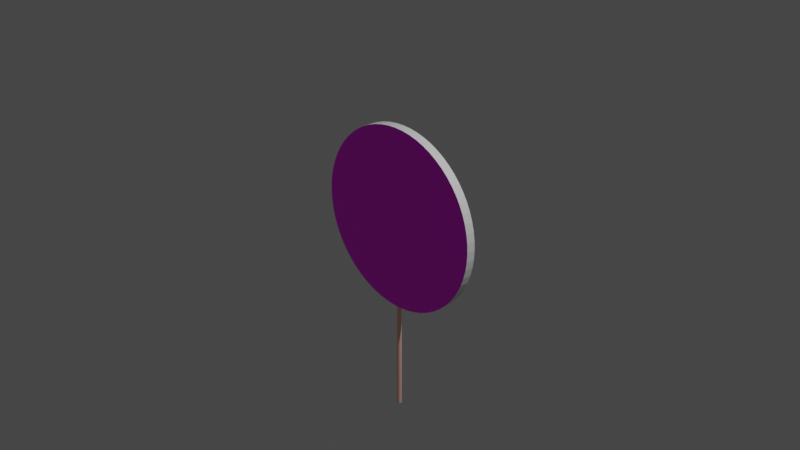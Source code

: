 # Source: target.blend  (saved by Blender 2.80.75; exported with 4.5.12 LTS)
import bpy
from mathutils import Matrix  # noqa: F401  (used for matrix-valued properties, if any)

bpy.ops.wm.read_factory_settings(use_empty=True)
scene = bpy.context.scene
scene.name = 'Scene'

# ---- collections
col_collection = bpy.data.collections.new('Collection'); scene.collection.children.link(col_collection)

# ---- images (referenced by path relative to the original .blend; pixels are not part of the script)
import os
ASSET_DIR = os.environ.get("B2B_ASSET_DIR", "")  # directory of the original .blend (textures are referenced by path, not embedded)
HERE = os.path.dirname(os.path.abspath(__file__))  # packed textures are extracted next to this script under _unpacked/

def load_image(name, relpath, width, height, colorspace="sRGB"):
    """Load a texture the original file referenced (path relative to the .blend, or extracted next to this script)."""
    p = next((c for c in (os.path.join(HERE, relpath), os.path.join(ASSET_DIR, relpath)) if relpath and os.path.exists(c)), "")
    if p:
        img = bpy.data.images.load(p, check_existing=True)
        img.name = name
    else:  # same state as the original file: an image datablock whose file is absent (Cycles renders it pink)
        img = bpy.data.images.new(name, width, height)
        img.source = "FILE"
        img.filepath = "//" + (relpath or name)
    img.colorspace_settings.name = colorspace
    return img
img_target_png = load_image('target.png', 'target.png', 1024, 1024, 'sRGB')

# ---- materials (node trees are filled in below, after node groups)
mat_material_001 = bpy.data.materials.new('Material.001')
mat_material_001.use_transparent_shadow = False
mat_material_004 = bpy.data.materials.new('Material.004')
mat_material_004.use_transparent_shadow = False
mat_material_002 = bpy.data.materials.new('Material.002')
mat_material_002.use_transparent_shadow = False

# ---- material node trees
mat_material_001.use_nodes = True; mat_material_001.node_tree.nodes.clear()
_N = mat_material_001.node_tree.nodes; _L = mat_material_001.node_tree.links
n0 = _N.new('ShaderNodeOutputMaterial'); n0.name = 'Material Output'; n0.location = (300, 300)
n1 = _N.new('ShaderNodeBsdfPrincipled'); n1.name = 'Principled BSDF'; n1.location = (10, 300)
n1.distribution = 'GGX'
n1.subsurface_method = 'BURLEY'
n1.inputs[3].default_value = 1.45
n1.inputs[27].default_value = (0.0, 0.0, 0.0, 1.0)
n1.inputs[28].default_value = 1.0
n2 = _N.new('ShaderNodeTexImage'); n2.name = 'Image Texture'; n2.location = (-280, 260)
n2.image = img_target_png
_L.new(n1.outputs[0], n0.inputs[0])
_L.new(n2.outputs[0], n1.inputs[0])
n0.is_active_output = True
mat_material_004.use_nodes = True; mat_material_004.node_tree.nodes.clear()
_N = mat_material_004.node_tree.nodes; _L = mat_material_004.node_tree.links
n0 = _N.new('ShaderNodeOutputMaterial'); n0.name = 'Material Output'; n0.location = (300, 300)
n1 = _N.new('ShaderNodeBsdfPrincipled'); n1.name = 'Principled BSDF'; n1.location = (10, 300)
n1.distribution = 'GGX'
n1.subsurface_method = 'BURLEY'
n1.inputs[3].default_value = 1.45
n1.inputs[27].default_value = (0.0, 0.0, 0.0, 1.0)
n1.inputs[28].default_value = 1.0
_L.new(n1.outputs[0], n0.inputs[0])
n0.is_active_output = True
mat_material_002.use_nodes = True; mat_material_002.node_tree.nodes.clear()
_N = mat_material_002.node_tree.nodes; _L = mat_material_002.node_tree.links
n0 = _N.new('ShaderNodeOutputMaterial'); n0.name = 'Material Output'; n0.location = (300, 300)
n1 = _N.new('ShaderNodeBsdfPrincipled'); n1.name = 'Principled BSDF'; n1.location = (10, 300)
n1.distribution = 'GGX'
n1.subsurface_method = 'BURLEY'
n1.inputs[0].default_value = (0.8, 0.2037, 0.0117, 1.0)
n1.inputs[2].default_value = 0.8773
n1.inputs[3].default_value = 0.05
n1.inputs[13].default_value = 0.1955
n1.inputs[15].default_value = 0.04318
n1.inputs[27].default_value = (0.0, 0.0, 0.0, 1.0)
n1.inputs[28].default_value = 1.0
_L.new(n1.outputs[0], n0.inputs[0])
n0.is_active_output = True

# ---- world
world_world = bpy.data.worlds.new('World'); scene.world = world_world
world_world.use_nodes = True; world_world.node_tree.nodes.clear()
_N = world_world.node_tree.nodes; _L = world_world.node_tree.links
n0 = _N.new('ShaderNodeOutputWorld'); n0.name = 'World Output'; n0.location = (300, 300)
n1 = _N.new('ShaderNodeBackground'); n1.name = 'Background'; n1.location = (10, 300)
n1.inputs[0].default_value = (0.05088, 0.05088, 0.05088, 1.0)
_L.new(n1.outputs[0], n0.inputs[0])
n0.is_active_output = True
world_world.color = (0.05088, 0.05088, 0.05088)
world_world.use_sun_shadow = False
world_world.sun_shadow_jitter_overblur = 0.0

# ---- cameras
cam_camera = bpy.data.cameras.new('Camera')
cam_camera.clip_end = 100.0
cam_camera.ortho_scale = 7.314

# ---- lights
light_light = bpy.data.lights.new('Light', 'POINT')
light_light.transmission_factor = 0.0
light_light.energy = 1000.0
light_light.shadow_soft_size = 0.1
light_light.shadow_maximum_resolution = 0.006
light_light.use_absolute_resolution = True

# ---- meshes
me_cylinder_001 = bpy.data.meshes.new('Cylinder.001')
me_cylinder_001.from_pydata([(0.0, 1.0, -0.05), (0.0, 1.0, 0.05), (0.09802, 0.9952, -0.05), (0.09802, 0.9952, 0.05), (0.1951, 0.9808, -0.05), (0.1951, 0.9808, 0.05), (0.2903, 0.9569, -0.05), (0.2903, 0.9569, 0.05), (0.3827, 0.9239, -0.05), (0.3827, 0.9239, 0.05), (0.4714, 0.8819, -0.05), (0.4714, 0.8819, 0.05), (0.5556, 0.8315, -0.05), (0.5556, 0.8315, 0.05), (0.6344, 0.773, -0.05), (0.6344, 0.773, 0.05), (0.7071, 0.7071, -0.05), (0.7071, 0.7071, 0.05), (0.773, 0.6344, -0.05), (0.773, 0.6344, 0.05), (0.8315, 0.5556, -0.05), (0.8315, 0.5556, 0.05), (0.8819, 0.4714, -0.05), (0.8819, 0.4714, 0.05), (0.9239, 0.3827, -0.05), (0.9239, 0.3827, 0.05), (0.9569, 0.2903, -0.05), (0.9569, 0.2903, 0.05), (0.9808, 0.1951, -0.05), (0.9808, 0.1951, 0.05), (0.9952, 0.09802, -0.05), (0.9952, 0.09802, 0.05), (1.0, -1.629e-07, -0.05), (1.0, -1.629e-07, 0.05), (0.9952, -0.09802, -0.05), (0.9952, -0.09802, 0.05), (0.9808, -0.1951, -0.05), (0.9808, -0.1951, 0.05), (0.9569, -0.2903, -0.05), (0.9569, -0.2903, 0.05), (0.9239, -0.3827, -0.05), (0.9239, -0.3827, 0.05), (0.8819, -0.4714, -0.05), (0.8819, -0.4714, 0.05), (0.8315, -0.5556, -0.05), (0.8315, -0.5556, 0.05), (0.773, -0.6344, -0.05), (0.773, -0.6344, 0.05), (0.7071, -0.7071, -0.05), (0.7071, -0.7071, 0.05), (0.6344, -0.773, -0.05), (0.6344, -0.773, 0.05), (0.5556, -0.8315, -0.05), (0.5556, -0.8315, 0.05), (0.4714, -0.8819, -0.05), (0.4714, -0.8819, 0.05), (0.3827, -0.9239, -0.05), (0.3827, -0.9239, 0.05), (0.2903, -0.9569, -0.05), (0.2903, -0.9569, 0.05), (0.1951, -0.9808, -0.05), (0.1951, -0.9808, 0.05), (0.09802, -0.9952, -0.05), (0.09802, -0.9952, 0.05), (-8.027e-07, -1.0, -0.05), (-8.027e-07, -1.0, 0.05), (-0.09802, -0.9952, -0.05), (-0.09802, -0.9952, 0.05), (-0.1951, -0.9808, -0.05), (-0.1951, -0.9808, 0.05), (-0.2903, -0.9569, -0.05), (-0.2903, -0.9569, 0.05), (-0.3827, -0.9239, -0.05), (-0.3827, -0.9239, 0.05), (-0.4714, -0.8819, -0.05), (-0.4714, -0.8819, 0.05), (-0.5556, -0.8315, -0.05), (-0.5556, -0.8315, 0.05), (-0.6344, -0.773, -0.05), (-0.6344, -0.773, 0.05), (-0.7071, -0.7071, -0.05), (-0.7071, -0.7071, 0.05), (-0.773, -0.6344, -0.05), (-0.773, -0.6344, 0.05), (-0.8315, -0.5556, -0.05), (-0.8315, -0.5556, 0.05), (-0.8819, -0.4714, -0.05), (-0.8819, -0.4714, 0.05), (-0.9239, -0.3827, -0.05), (-0.9239, -0.3827, 0.05), (-0.9569, -0.2903, -0.05), (-0.9569, -0.2903, 0.05), (-0.9808, -0.1951, -0.05), (-0.9808, -0.1951, 0.05), (-0.9952, -0.09802, -0.05), (-0.9952, -0.09802, 0.05), (-1.0, -4.649e-07, -0.05), (-1.0, -4.649e-07, 0.05), (-0.9952, 0.09802, -0.05), (-0.9952, 0.09802, 0.05), (-0.9808, 0.1951, -0.05), (-0.9808, 0.1951, 0.05), (-0.9569, 0.2903, -0.05), (-0.9569, 0.2903, 0.05), (-0.9239, 0.3827, -0.05), (-0.9239, 0.3827, 0.05), (-0.8819, 0.4714, -0.05), (-0.8819, 0.4714, 0.05), (-0.8315, 0.5556, -0.05), (-0.8315, 0.5556, 0.05), (-0.773, 0.6344, -0.05), (-0.773, 0.6344, 0.05), (-0.7071, 0.7071, -0.05), (-0.7071, 0.7071, 0.05), (-0.6344, 0.773, -0.05), (-0.6344, 0.773, 0.05), (-0.5556, 0.8315, -0.05), (-0.5556, 0.8315, 0.05), (-0.4714, 0.8819, -0.05), (-0.4714, 0.8819, 0.05), (-0.3827, 0.9239, -0.05), (-0.3827, 0.9239, 0.05), (-0.2903, 0.9569, -0.05), (-0.2903, 0.9569, 0.05), (-0.1951, 0.9808, -0.05), (-0.1951, 0.9808, 0.05), (-0.09802, 0.9952, -0.05), (-0.09802, 0.9952, 0.05)], [], [(0, 1, 3, 2), (2, 3, 5, 4), (4, 5, 7, 6), (6, 7, 9, 8), (8, 9, 11, 10), (10, 11, 13, 12), (12, 13, 15, 14), (14, 15, 17, 16), (16, 17, 19, 18), (18, 19, 21, 20), (20, 21, 23, 22), (22, 23, 25, 24), (24, 25, 27, 26), (26, 27, 29, 28), (28, 29, 31, 30), (30, 31, 33, 32), (32, 33, 35, 34), (34, 35, 37, 36), (36, 37, 39, 38), (38, 39, 41, 40), (40, 41, 43, 42), (42, 43, 45, 44), (44, 45, 47, 46), (46, 47, 49, 48), (48, 49, 51, 50), (50, 51, 53, 52), (52, 53, 55, 54), (54, 55, 57, 56), (56, 57, 59, 58), (58, 59, 61, 60), (60, 61, 63, 62), (62, 63, 65, 64), (64, 65, 67, 66), (66, 67, 69, 68), (68, 69, 71, 70), (70, 71, 73, 72), (72, 73, 75, 74), (74, 75, 77, 76), (76, 77, 79, 78), (78, 79, 81, 80), (80, 81, 83, 82), (82, 83, 85, 84), (84, 85, 87, 86), (86, 87, 89, 88), (88, 89, 91, 90), (90, 91, 93, 92), (92, 93, 95, 94), (94, 95, 97, 96), (96, 97, 99, 98), (98, 99, 101, 100), (100, 101, 103, 102), (102, 103, 105, 104), (104, 105, 107, 106), (106, 107, 109, 108), (108, 109, 111, 110), (110, 111, 113, 112), (112, 113, 115, 114), (114, 115, 117, 116), (116, 117, 119, 118), (118, 119, 121, 120), (120, 121, 123, 122), (122, 123, 125, 124), (3, 1, 127, 125, 123, 121, 119, 117, 115, 113, 111, 109, 107, 105, 103, 101, 99, 97, 95, 93, 91, 89, 87, 85, 83, 81, 79, 77, 75, 73, 71, 69, 67, 65, 63, 61, 59, 57, 55, 53, 51, 49, 47, 45, 43, 41, 39, 37, 35, 33, 31, 29, 27, 25, 23, 21, 19, 17, 15, 13, 11, 9, 7, 5), (124, 125, 127, 126), (126, 127, 1, 0), (0, 2, 4, 6, 8, 10, 12, 14, 16, 18, 20, 22, 24, 26, 28, 30, 32, 34, 36, 38, 40, 42, 44, 46, 48, 50, 52, 54, 56, 58, 60, 62, 64, 66, 68, 70, 72, 74, 76, 78, 80, 82, 84, 86, 88, 90, 92, 94, 96, 98, 100, 102, 104, 106, 108, 110, 112, 114, 116, 118, 120, 122, 124, 126)])
me_cylinder_001.polygons.foreach_set('material_index', [1, 1, 1, 1, 1, 1, 1, 1, 1, 1, 1, 1, 1, 1, 1, 1, 1, 1, 1, 1, 1, 1, 1, 1, 1, 1, 1, 1, 1, 1, 1, 1, 1, 1, 1, 1, 1, 1, 1, 1, 1, 1, 1, 1, 1, 1, 1, 1, 1, 1, 1, 1, 1, 1, 1, 1, 1, 1, 1, 1, 1, 1, 0, 1, 1, 0])
_uv = me_cylinder_001.uv_layers.new(name='UVMap')
_uv.uv.foreach_set('vector', [0.01556, 0.4312, -0.03529, 0.4238, -0.02537, 0.3718, 0.02454, 0.3842, 0.02454, 0.3842, -0.02537, 0.3718, -0.01036, 0.321, 0.03811, 0.3383, 0.03811, 0.3383, -0.01036, 0.321, 0.009589, 0.2719, 0.05616, 0.2939, 0.05616, 0.2939, 0.009589, 0.2719, 0.03429, 0.225, 0.0785, 0.2515, 0.0785, 0.2515, 0.03429, 0.225, 0.06351, 0.1807, 0.1049, 0.2114, 0.1049, 0.2114, 0.06351, 0.1807, 0.09696, 0.1395, 0.1352, 0.1742, 0.1352, 0.1742, 0.09696, 0.1395, 0.1343, 0.1018, 0.169, 0.14, 0.169, 0.14, 0.1343, 0.1018, 0.1752, 0.06789, 0.206, 0.1094, 0.206, 0.1094, 0.1752, 0.06789, 0.2193, 0.03815, 0.2458, 0.08245, 0.2458, 0.08245, 0.2193, 0.03815, 0.266, 0.01287, 0.2881, 0.05958, 0.2881, 0.05958, 0.266, 0.01287, 0.3151, -0.007699, 0.3325, 0.04096, 0.3325, 0.04096, 0.3151, -0.007699, 0.3659, -0.02336, 0.3784, 0.02677, 0.3784, 0.02677, 0.3659, -0.02336, 0.4181, -0.03397, 0.4256, 0.01716, 0.4256, 0.01716, 0.4181, -0.03397, 0.471, -0.03942, 0.4735, 0.01222, 0.4735, 0.01222, 0.471, -0.03942, 0.5242, -0.03965, 0.5216, 0.01199, 0.5216, 0.01199, 0.5242, -0.03965, 0.5772, -0.03466, 0.5696, 0.01647, 0.5696, 0.01647, 0.5772, -0.03466, 0.6294, -0.0245, 0.6168, 0.02563, 0.6168, 0.02563, 0.6294, -0.0245, 0.6804, -0.009276, 0.663, 0.03938, 0.663, 0.03938, 0.6804, -0.009276, 0.7296, 0.01087, 0.7075, 0.05757, 0.7075, 0.05757, 0.7296, 0.01087, 0.7766, 0.03575, 0.7501, 0.08004, 0.7501, 0.08004, 0.7766, 0.03575, 0.821, 0.06511, 0.7902, 0.1066, 0.7902, 0.1066, 0.821, 0.06511, 0.8622, 0.09867, 0.8275, 0.1369, 0.8275, 0.1369, 0.8622, 0.09867, 0.8999, 0.1361, 0.8616, 0.1707, 0.8616, 0.1707, 0.8999, 0.1361, 0.9337, 0.177, 0.8923, 0.2077, 0.8923, 0.2077, 0.9337, 0.177, 0.9634, 0.2211, 0.9191, 0.2475, 0.9191, 0.2475, 0.9634, 0.2211, 0.9885, 0.2678, 0.9419, 0.2898, 0.9419, 0.2898, 0.9885, 0.2678, 1.009, 0.3168, 0.9604, 0.334, 0.9604, 0.334, 1.009, 0.3168, 1.024, 0.3675, 0.9744, 0.3798, 0.9744, 0.3798, 1.024, 0.3675, 1.035, 0.4194, 0.9839, 0.4268, 0.9839, 0.4268, 1.035, 0.4194, 1.04, 0.4721, 0.9887, 0.4744, 0.9887, 0.4744, 1.04, 0.4721, 1.04, 0.525, 0.9887, 0.5222, 0.9887, 0.5222, 1.04, 0.525, 1.035, 0.5776, 0.9841, 0.5698, 0.9841, 0.5698, 1.035, 0.5776, 1.024, 0.6294, 0.9747, 0.6167, 0.9747, 0.6167, 1.024, 0.6294, 1.009, 0.6799, 0.9608, 0.6623, 0.9608, 0.6623, 1.009, 0.6799, 0.9886, 0.7286, 0.9425, 0.7063, 0.9425, 0.7063, 0.9886, 0.7286, 0.9636, 0.7749, 0.92, 0.7483, 0.92, 0.7483, 0.9636, 0.7749, 0.9341, 0.8185, 0.8934, 0.7877, 0.8934, 0.7877, 0.9341, 0.8185, 0.9006, 0.8589, 0.8632, 0.8243, 0.8632, 0.8243, 0.9006, 0.8589, 0.8633, 0.8958, 0.8295, 0.8576, 0.8295, 0.8576, 0.8633, 0.8958, 0.8225, 0.9288, 0.7926, 0.8875, 0.7926, 0.8875, 0.8225, 0.9288, 0.7785, 0.9576, 0.7529, 0.9135, 0.7529, 0.9135, 0.7785, 0.9576, 0.7319, 0.9819, 0.7109, 0.9355, 0.7109, 0.9355, 0.7319, 0.9819, 0.6832, 1.002, 0.6668, 0.9532, 0.6668, 0.9532, 0.6832, 1.002, 0.6327, 1.016, 0.6212, 0.9664, 0.6212, 0.9664, 0.6327, 1.016, 0.581, 1.026, 0.5745, 0.9751, 0.5745, 0.9751, 0.581, 1.026, 0.5288, 1.03, 0.527, 0.9791, 0.527, 0.9791, 0.5288, 1.03, 0.4766, 1.03, 0.479, 0.9785, 0.479, 0.9785, 0.4766, 1.03, 0.4244, 1.026, 0.4311, 0.9749, 0.4311, 0.9749, 0.4244, 1.026, 0.3727, 1.016, 0.3842, 0.9668, 0.3842, 0.9668, 0.3727, 1.016, 0.3222, 1.002, 0.3385, 0.9541, 0.3385, 0.9541, 0.3222, 1.002, 0.2733, 0.9834, 0.2943, 0.937, 0.2943, 0.937, 0.2733, 0.9834, 0.2265, 0.9596, 0.252, 0.9155, 0.252, 0.9155, 0.2265, 0.9596, 0.1822, 0.9312, 0.2121, 0.8899, 0.2121, 0.8899, 0.1822, 0.9312, 0.141, 0.8986, 0.1749, 0.8604, 0.1749, 0.8604, 0.141, 0.8986, 0.1032, 0.8621, 0.1407, 0.8274, 0.1407, 0.8274, 0.1032, 0.8621, 0.06916, 0.8219, 0.1099, 0.791, 0.1099, 0.791, 0.06916, 0.8219, 0.03923, 0.7786, 0.08288, 0.7519, 0.08288, 0.7519, 0.03923, 0.7786, 0.01374, 0.7324, 0.05985, 0.7101, 0.05985, 0.7101, 0.01374, 0.7324, -0.007066, 0.6839, 0.04105, 0.6663, 0.04105, 0.6663, -0.007066, 0.6839, -0.02298, 0.6336, 0.02667, 0.6209, 0.02667, 0.6209, -0.02298, 0.6336, -0.03384, 0.5819, 0.01686, 0.5741, 0.01686, 0.5741, -0.03384, 0.5819, -0.03955, 0.5294, 0.01171, 0.5267, 0.546, 0.9653, 0.5, 0.9676, 0.454, 0.9653, 0.4084, 0.9585, 0.3637, 0.9473, 0.3203, 0.9318, 0.2787, 0.9121, 0.2391, 0.8884, 0.2021, 0.861, 0.168, 0.83, 0.137, 0.7959, 0.1096, 0.7589, 0.08589, 0.7193, 0.06619, 0.6777, 0.05066, 0.6343, 0.03947, 0.5896, 0.0327, 0.544, 0.03044, 0.498, 0.0327, 0.452, 0.03947, 0.4064, 0.05066, 0.3617, 0.06619, 0.3183, 0.08589, 0.2767, 0.1096, 0.2371, 0.137, 0.2001, 0.168, 0.166, 0.2021, 0.135, 0.2391, 0.1076, 0.2787, 0.08389, 0.3203, 0.06419, 0.3637, 0.04866, 0.4084, 0.03747, 0.454, 0.0307, 0.5, 0.02844, 0.546, 0.0307, 0.5916, 0.03747, 0.6363, 0.04866, 0.6797, 0.06419, 0.7213, 0.08389, 0.7609, 0.1076, 0.7979, 0.135, 0.832, 0.166, 0.863, 0.2001, 0.8904, 0.2371, 0.9141, 0.2767, 0.9338, 0.3183, 0.9493, 0.3617, 0.9605, 0.4064, 0.9673, 0.452, 0.9696, 0.498, 0.9673, 0.544, 0.9605, 0.5896, 0.9493, 0.6343, 0.9338, 0.6777, 0.9141, 0.7193, 0.8904, 0.7589, 0.863, 0.7959, 0.832, 0.83, 0.7979, 0.861, 0.7609, 0.8884, 0.7213, 0.9121, 0.6797, 0.9318, 0.6363, 0.9473, 0.5916, 0.9585, 0.01171, 0.5267, -0.03955, 0.5294, -0.04003, 0.4765, 0.01127, 0.4789, 0.01127, 0.4789, -0.04003, 0.4765, -0.03529, 0.4238, 0.01556, 0.4312, 0.498, 0.9672, 0.544, 0.9649, 0.5895, 0.9582, 0.6342, 0.947, 0.6776, 0.9315, 0.7192, 0.9118, 0.7587, 0.8881, 0.7957, 0.8607, 0.8298, 0.8298, 0.8607, 0.7957, 0.8881, 0.7587, 0.9118, 0.7192, 0.9315, 0.6776, 0.947, 0.6342, 0.9582, 0.5895, 0.9649, 0.544, 0.9672, 0.498, 0.9649, 0.452, 0.9582, 0.4065, 0.947, 0.3618, 0.9315, 0.3184, 0.9118, 0.2768, 0.8881, 0.2373, 0.8607, 0.2003, 0.8298, 0.1662, 0.7957, 0.1353, 0.7587, 0.1079, 0.7192, 0.08421, 0.6776, 0.06452, 0.6342, 0.04901, 0.5895, 0.03782, 0.544, 0.03107, 0.498, 0.02881, 0.452, 0.03107, 0.4065, 0.03782, 0.3618, 0.04901, 0.3184, 0.06452, 0.2768, 0.08421, 0.2373, 0.1079, 0.2003, 0.1353, 0.1662, 0.1662, 0.1353, 0.2003, 0.1079, 0.2373, 0.08421, 0.2768, 0.06452, 0.3184, 0.04901, 0.3618, 0.03782, 0.4065, 0.03107, 0.452, 0.02881, 0.498, 0.03107, 0.544, 0.03782, 0.5895, 0.04901, 0.6342, 0.06452, 0.6776, 0.08421, 0.7192, 0.1079, 0.7587, 0.1353, 0.7957, 0.1662, 0.8298, 0.2003, 0.8607, 0.2373, 0.8881, 0.2768, 0.9118, 0.3184, 0.9315, 0.3618, 0.947, 0.4065, 0.9582, 0.452, 0.9649])
me_cylinder_001.materials.append(mat_material_001)
me_cylinder_001.materials.append(mat_material_004)
me_cylinder_001.use_remesh_preserve_volume = False
me_cylinder_001.use_remesh_preserve_attributes = False
me_cylinder_001.use_mirror_vertex_groups = False
me_cylinder_001.update()
me_cylinder_002 = bpy.data.meshes.new('Cylinder.002')
me_cylinder_002.from_pydata([(0.0, 0.05, -0.75), (0.0, 0.05, 0.75), (0.009755, 0.04904, -0.75), (0.009755, 0.04904, 0.75), (0.01913, 0.04619, -0.75), (0.01913, 0.04619, 0.75), (0.02778, 0.04157, -0.75), (0.02778, 0.04157, 0.75), (0.03536, 0.03536, -0.75), (0.03536, 0.03536, 0.75), (0.04157, 0.02778, -0.75), (0.04157, 0.02778, 0.75), (0.04619, 0.01913, -0.75), (0.04619, 0.01913, 0.75), (0.04904, 0.009755, -0.75), (0.04904, 0.009755, 0.75), (0.05, 3.775e-09, -0.75), (0.05, 3.775e-09, 0.75), (0.04904, -0.009755, -0.75), (0.04904, -0.009755, 0.75), (0.04619, -0.01913, -0.75), (0.04619, -0.01913, 0.75), (0.04157, -0.02778, -0.75), (0.04157, -0.02778, 0.75), (0.03536, -0.03536, -0.75), (0.03536, -0.03536, 0.75), (0.02778, -0.04157, -0.75), (0.02778, -0.04157, 0.75), (0.01913, -0.04619, -0.75), (0.01913, -0.04619, 0.75), (0.009755, -0.04904, -0.75), (0.009755, -0.04904, 0.75), (-1.629e-08, -0.05, -0.75), (-1.629e-08, -0.05, 0.75), (-0.009755, -0.04904, -0.75), (-0.009755, -0.04904, 0.75), (-0.01913, -0.04619, -0.75), (-0.01913, -0.04619, 0.75), (-0.02778, -0.04157, -0.75), (-0.02778, -0.04157, 0.75), (-0.03536, -0.03536, -0.75), (-0.03536, -0.03536, 0.75), (-0.04157, -0.02778, -0.75), (-0.04157, -0.02778, 0.75), (-0.04619, -0.01913, -0.75), (-0.04619, -0.01913, 0.75), (-0.04904, -0.009754, -0.75), (-0.04904, -0.009754, 0.75), (-0.05, 4.828e-08, -0.75), (-0.05, 4.828e-08, 0.75), (-0.04904, 0.009755, -0.75), (-0.04904, 0.009755, 0.75), (-0.04619, 0.01913, -0.75), (-0.04619, 0.01913, 0.75), (-0.04157, 0.02778, -0.75), (-0.04157, 0.02778, 0.75), (-0.03536, 0.03536, -0.75), (-0.03536, 0.03536, 0.75), (-0.02778, 0.04157, -0.75), (-0.02778, 0.04157, 0.75), (-0.01913, 0.04619, -0.75), (-0.01913, 0.04619, 0.75), (-0.009754, 0.04904, -0.75), (-0.009754, 0.04904, 0.75)], [], [(0, 1, 3, 2), (2, 3, 5, 4), (4, 5, 7, 6), (6, 7, 9, 8), (8, 9, 11, 10), (10, 11, 13, 12), (12, 13, 15, 14), (14, 15, 17, 16), (16, 17, 19, 18), (18, 19, 21, 20), (20, 21, 23, 22), (22, 23, 25, 24), (24, 25, 27, 26), (26, 27, 29, 28), (28, 29, 31, 30), (30, 31, 33, 32), (32, 33, 35, 34), (34, 35, 37, 36), (36, 37, 39, 38), (38, 39, 41, 40), (40, 41, 43, 42), (42, 43, 45, 44), (44, 45, 47, 46), (46, 47, 49, 48), (48, 49, 51, 50), (50, 51, 53, 52), (52, 53, 55, 54), (54, 55, 57, 56), (56, 57, 59, 58), (58, 59, 61, 60), (3, 1, 63, 61, 59, 57, 55, 53, 51, 49, 47, 45, 43, 41, 39, 37, 35, 33, 31, 29, 27, 25, 23, 21, 19, 17, 15, 13, 11, 9, 7, 5), (60, 61, 63, 62), (62, 63, 1, 0), (0, 2, 4, 6, 8, 10, 12, 14, 16, 18, 20, 22, 24, 26, 28, 30, 32, 34, 36, 38, 40, 42, 44, 46, 48, 50, 52, 54, 56, 58, 60, 62)])
_uv = me_cylinder_002.uv_layers.new(name='UVMap')
_uv.uv.foreach_set('vector', [1.0, 0.5, 1.0, 1.0, 0.9688, 1.0, 0.9688, 0.5, 0.9688, 0.5, 0.9688, 1.0, 0.9375, 1.0, 0.9375, 0.5, 0.9375, 0.5, 0.9375, 1.0, 0.9062, 1.0, 0.9062, 0.5, 0.9062, 0.5, 0.9062, 1.0, 0.875, 1.0, 0.875, 0.5, 0.875, 0.5, 0.875, 1.0, 0.8438, 1.0, 0.8438, 0.5, 0.8438, 0.5, 0.8438, 1.0, 0.8125, 1.0, 0.8125, 0.5, 0.8125, 0.5, 0.8125, 1.0, 0.7812, 1.0, 0.7812, 0.5, 0.7812, 0.5, 0.7812, 1.0, 0.75, 1.0, 0.75, 0.5, 0.75, 0.5, 0.75, 1.0, 0.7188, 1.0, 0.7188, 0.5, 0.7188, 0.5, 0.7188, 1.0, 0.6875, 1.0, 0.6875, 0.5, 0.6875, 0.5, 0.6875, 1.0, 0.6562, 1.0, 0.6562, 0.5, 0.6562, 0.5, 0.6562, 1.0, 0.625, 1.0, 0.625, 0.5, 0.625, 0.5, 0.625, 1.0, 0.5938, 1.0, 0.5938, 0.5, 0.5938, 0.5, 0.5938, 1.0, 0.5625, 1.0, 0.5625, 0.5, 0.5625, 0.5, 0.5625, 1.0, 0.5312, 1.0, 0.5312, 0.5, 0.5312, 0.5, 0.5312, 1.0, 0.5, 1.0, 0.5, 0.5, 0.5, 0.5, 0.5, 1.0, 0.4688, 1.0, 0.4688, 0.5, 0.4688, 0.5, 0.4688, 1.0, 0.4375, 1.0, 0.4375, 0.5, 0.4375, 0.5, 0.4375, 1.0, 0.4062, 1.0, 0.4062, 0.5, 0.4062, 0.5, 0.4062, 1.0, 0.375, 1.0, 0.375, 0.5, 0.375, 0.5, 0.375, 1.0, 0.3438, 1.0, 0.3438, 0.5, 0.3438, 0.5, 0.3438, 1.0, 0.3125, 1.0, 0.3125, 0.5, 0.3125, 0.5, 0.3125, 1.0, 0.2812, 1.0, 0.2812, 0.5, 0.2812, 0.5, 0.2812, 1.0, 0.25, 1.0, 0.25, 0.5, 0.25, 0.5, 0.25, 1.0, 0.2188, 1.0, 0.2188, 0.5, 0.2188, 0.5, 0.2188, 1.0, 0.1875, 1.0, 0.1875, 0.5, 0.1875, 0.5, 0.1875, 1.0, 0.1562, 1.0, 0.1562, 0.5, 0.1562, 0.5, 0.1562, 1.0, 0.125, 1.0, 0.125, 0.5, 0.125, 0.5, 0.125, 1.0, 0.09375, 1.0, 0.09375, 0.5, 0.09375, 0.5, 0.09375, 1.0, 0.0625, 1.0, 0.0625, 0.5, 0.2968, 0.4854, 0.25, 0.49, 0.2032, 0.4854, 0.1582, 0.4717, 0.1167, 0.4496, 0.08029, 0.4197, 0.05045, 0.3833, 0.02827, 0.3418, 0.01461, 0.2968, 0.01, 0.25, 0.01461, 0.2032, 0.02827, 0.1582, 0.05045, 0.1167, 0.08029, 0.08029, 0.1167, 0.05045, 0.1582, 0.02827, 0.2032, 0.01461, 0.25, 0.01, 0.2968, 0.01461, 0.3418, 0.02827, 0.3833, 0.05045, 0.4197, 0.08029, 0.4496, 0.1167, 0.4717, 0.1582, 0.4854, 0.2032, 0.49, 0.25, 0.4854, 0.2968, 0.4717, 0.3418, 0.4496, 0.3833, 0.4197, 0.4197, 0.3833, 0.4496, 0.3418, 0.4717, 0.0625, 0.5, 0.0625, 1.0, 0.03125, 1.0, 0.03125, 0.5, 0.03125, 0.5, 0.03125, 1.0, 0.0, 1.0, 0.0, 0.5, 0.75, 0.49, 0.7968, 0.4854, 0.8418, 0.4717, 0.8833, 0.4496, 0.9197, 0.4197, 0.9496, 0.3833, 0.9717, 0.3418, 0.9854, 0.2968, 0.99, 0.25, 0.9854, 0.2032, 0.9717, 0.1582, 0.9496, 0.1167, 0.9197, 0.08029, 0.8833, 0.05045, 0.8418, 0.02827, 0.7968, 0.01461, 0.75, 0.01, 0.7032, 0.01461, 0.6582, 0.02827, 0.6167, 0.05045, 0.5803, 0.08029, 0.5504, 0.1167, 0.5283, 0.1582, 0.5146, 0.2032, 0.51, 0.25, 0.5146, 0.2968, 0.5283, 0.3418, 0.5504, 0.3833, 0.5803, 0.4197, 0.6167, 0.4496, 0.6582, 0.4717, 0.7032, 0.4854])
me_cylinder_002.materials.append(mat_material_002)
me_cylinder_002.use_remesh_preserve_volume = False
me_cylinder_002.use_remesh_preserve_attributes = False
me_cylinder_002.use_mirror_vertex_groups = False
me_cylinder_002.update()

# ---- objects
ob_light = bpy.data.objects.new('Light', light_light)
ob_camera = bpy.data.objects.new('Camera', cam_camera)
ob_cylinder = bpy.data.objects.new('Cylinder', me_cylinder_001)
ob_cylinder_001 = bpy.data.objects.new('Cylinder.001', me_cylinder_002)

# ---- transforms, parenting, visibility, modifiers, constraints
ob_light.location = (4.076, 1.005, 5.904)
ob_light.rotation_euler = (0.6503, 0.05522, 1.866)
ob_light.lock_rotations_4d = False
ob_light.empty_display_type = 'ARROWS'
ob_light.color = (0.0, 0.0, 0.0, 0.0)
ob_light.lineart.crease_threshold = 0.0
ob_camera.location = (7.359, -6.926, 4.958)
ob_camera.rotation_euler = (1.109, 0.0, 0.8149)
ob_camera.lock_rotations_4d = False
ob_camera.empty_display_type = 'ARROWS'
ob_camera.color = (0.0, 0.0, 0.0, 0.0)
ob_camera.display_type = 'WIRE'
ob_camera.lineart.crease_threshold = 0.0
ob_cylinder.location = (0.0, 0.0, 0.0)
ob_cylinder.rotation_euler = (1.571, 0.0, 0.0)
ob_cylinder.lineart.crease_threshold = 0.0
ob_cylinder_001.location = (0.0, 0.0, -1.5)
ob_cylinder_001.scale = (0.5231, 0.5231, 1.0)
ob_cylinder_001.lineart.crease_threshold = 0.0

# ---- collection membership
col_collection.objects.link(ob_light)
col_collection.objects.link(ob_camera)
col_collection.objects.link(ob_cylinder)
col_collection.objects.link(ob_cylinder_001)

# ---- scene / render settings (as saved in the file)
scene.camera = ob_camera
scene.frame_start = 1; scene.frame_end = 250; scene.frame_set(1)
scene.render.engine = 'BLENDER_EEVEE_NEXT'
scene.cycles.use_denoising = False
scene.cycles.samples = 128
scene.cycles.sampling_pattern = 'TABULATED_SOBOL'
scene.cycles.use_adaptive_sampling = False
scene.cycles.use_light_tree = False
scene.view_settings.view_transform = 'Filmic'
bpy.context.view_layer.update()
